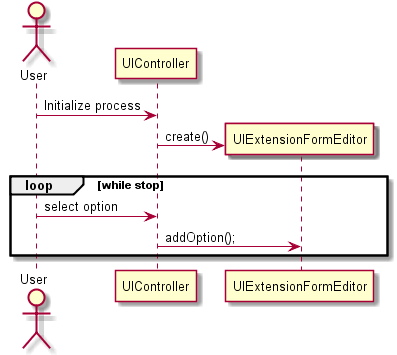

The diagram above was rendered by PlantUML. Its source (embedded in the PNG):
@startuml doc-files/us052_design1.png
 actor User
 participant UIController as UIC
 participant UIExtensionFormEditor as UIE
 User -> UIC : Initialize process
 Create UIE 
 UIC -> UIE : create()
 loop while stop
    User -> UIC : select option 
    UIC -> UIE : addOption();
 end  
@enduml